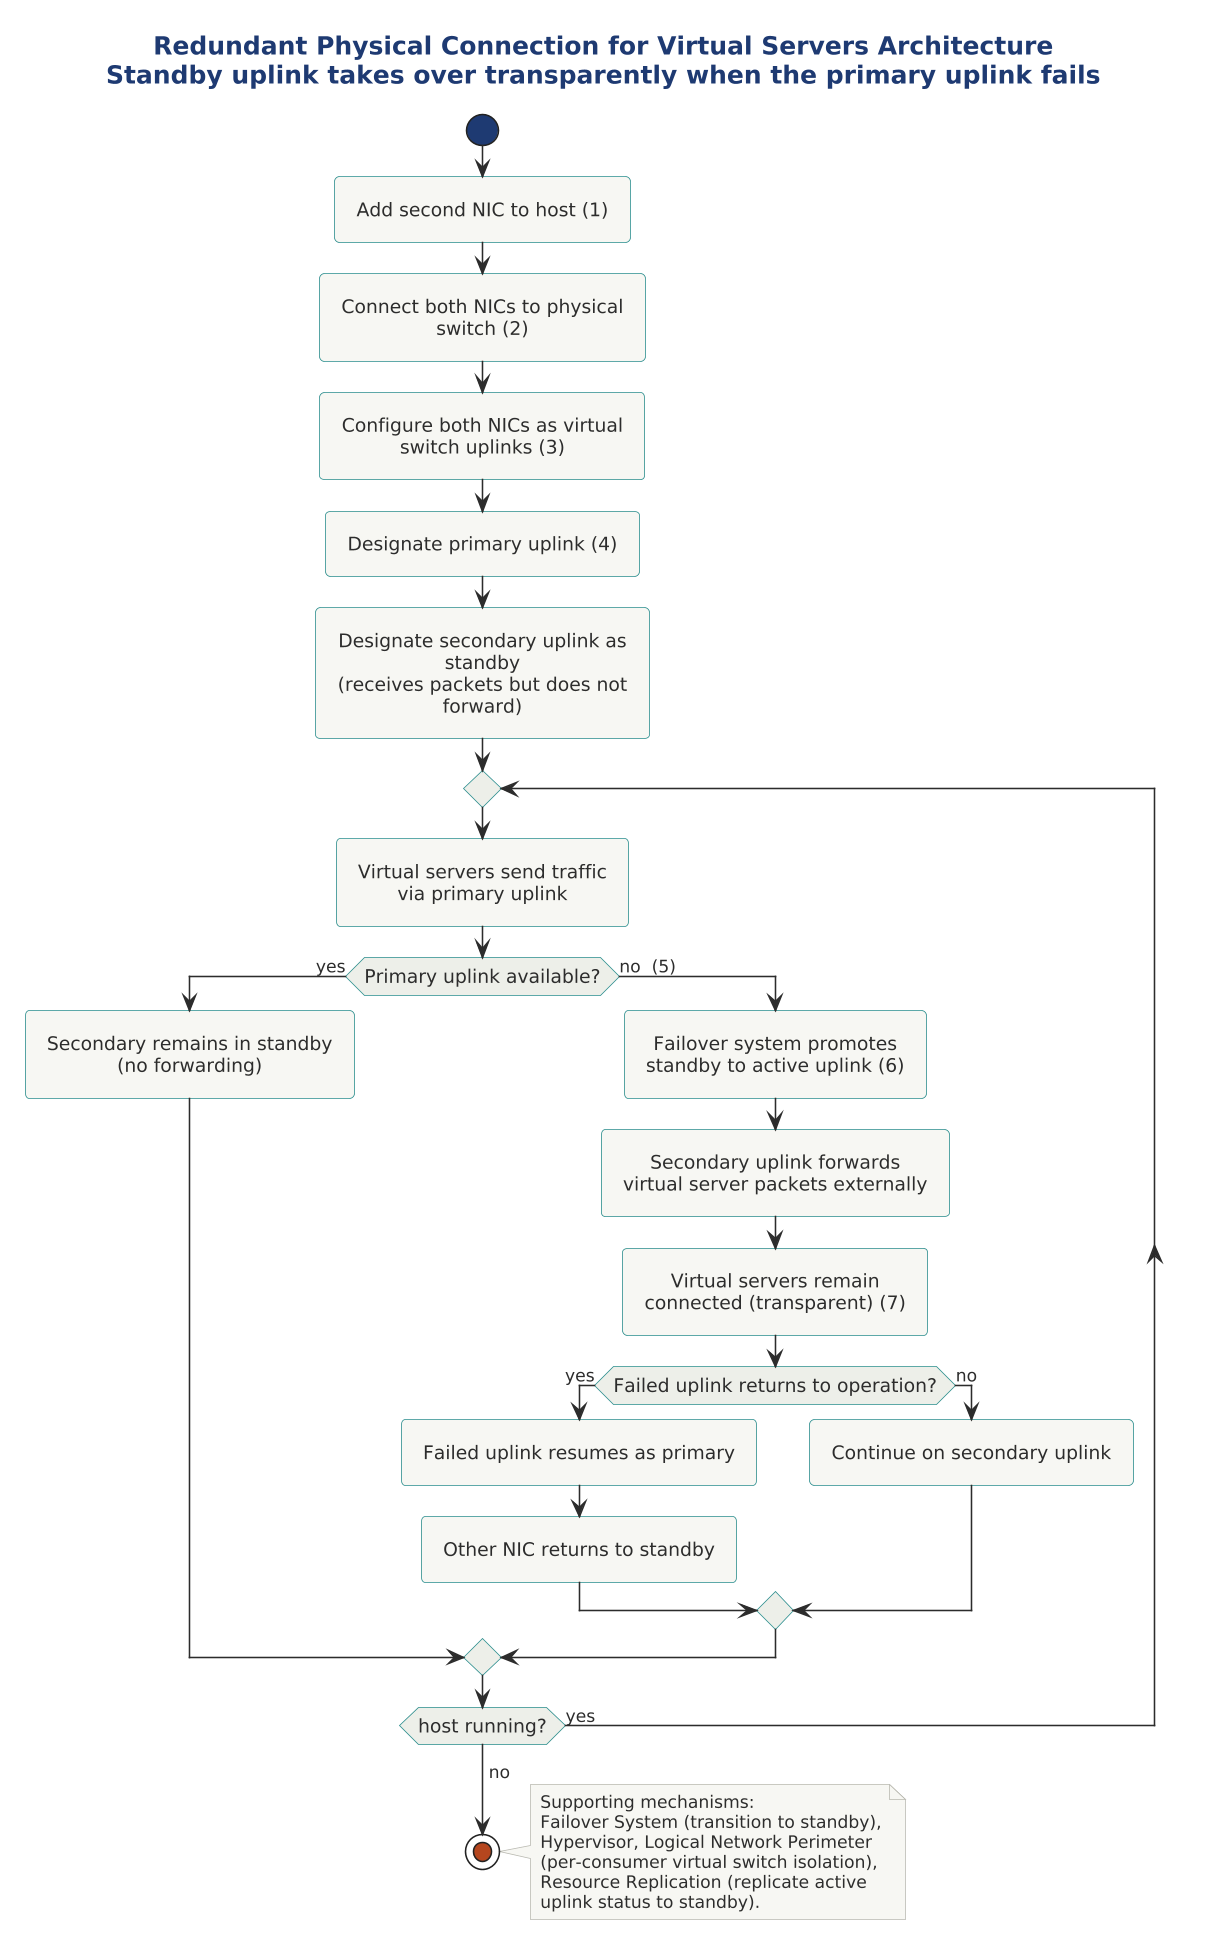

The diagram above was rendered by PlantUML. Its source (embedded in the PNG):
@startuml

scale 1.5625



!include ../../../../../../tooling/styles/plantuml/behavioral/activity-diagram-style.iuml

title Redundant Physical Connection for Virtual Servers Architecture\nStandby uplink takes over transparently when the primary uplink fails

start
:Add second NIC to host (1);
:Connect both NICs to physical switch (2);
:Configure both NICs as virtual switch uplinks (3);
:Designate primary uplink (4);
:Designate secondary uplink as standby
(receives packets but does not forward);

repeat
  :Virtual servers send traffic
  via primary uplink;
  if (Primary uplink available?) then (yes)
    :Secondary remains in standby
    (no forwarding);
  else (no  (5))
    :Failover system promotes
    standby to active uplink (6);
    :Secondary uplink forwards
    virtual server packets externally;
    :Virtual servers remain
    connected (transparent) (7);
    if (Failed uplink returns to operation?) then (yes)
      :Failed uplink resumes as primary;
      :Other NIC returns to standby;
    else (no)
      :Continue on secondary uplink;
    endif
  endif
repeat while (host running?) is (yes)
->no;
stop

note right
  Supporting mechanisms:
  Failover System (transition to standby),
  Hypervisor, Logical Network Perimeter
  (per-consumer virtual switch isolation),
  Resource Replication (replicate active
  uplink status to standby).
end note

@enduml